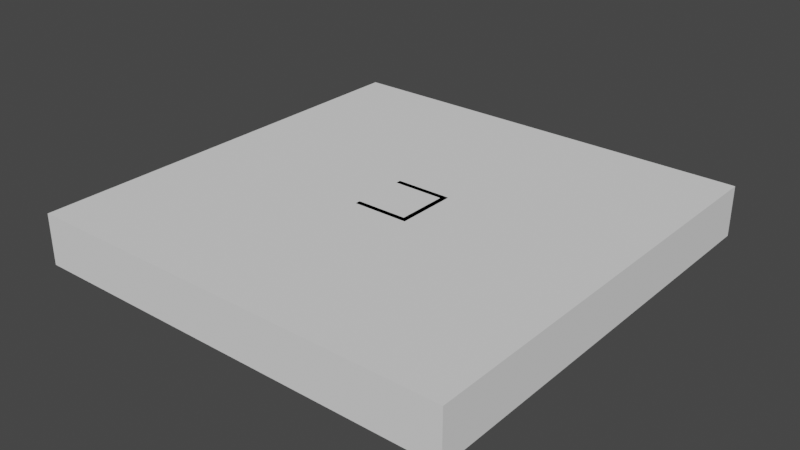 # Source: room9.blend  (saved by Blender 3.6.13; exported with 4.5.12 LTS)
import bpy
from mathutils import Matrix  # noqa: F401  (used for matrix-valued properties, if any)

bpy.ops.wm.read_factory_settings(use_empty=True)
scene = bpy.context.scene
scene.name = 'Scene'

# ---- collections
col_collection = bpy.data.collections.new('Collection'); scene.collection.children.link(col_collection)

# ---- world
world_world = bpy.data.worlds.new('World'); scene.world = world_world
world_world.use_nodes = True; world_world.node_tree.nodes.clear()
_N = world_world.node_tree.nodes; _L = world_world.node_tree.links
n0 = _N.new('ShaderNodeOutputWorld'); n0.name = 'World Output'; n0.location = (300, 300)
n1 = _N.new('ShaderNodeBackground'); n1.name = 'Background'; n1.location = (10, 300)
n1.inputs[0].default_value = (0.05088, 0.05088, 0.05088, 1.0)
_L.new(n1.outputs[0], n0.inputs[0])
n0.is_active_output = True
world_world.color = (0.05088, 0.05088, 0.05088)
world_world.use_sun_shadow = False
world_world.sun_shadow_jitter_overblur = 0.0

# ---- meshes
me_room = bpy.data.meshes.new('Room')
me_room.from_pydata([(0.0, 0.0, 3.0), (0.0, 0.0, 0.0), (25.0, 0.0, 3.0), (25.0, 0.0, 0.0), (25.0, 25.0, 3.0), (25.0, 25.0, 0.0), (0.0, 25.0, 3.0), (0.0, 25.0, 0.0)], [], [(0, 2, 3, 1), (2, 4, 5, 3), (4, 6, 7, 5), (0, 1, 7, 6)])
_uv = me_room.uv_layers.new(name='UVMap')
_uv.uv.foreach_set('vector', [0.0001163, 0.9425, 0.0001163, 0.7069, 0.02839, 0.7069, 0.02839, 0.9425, 0.0001163, 0.7069, 0.0001163, 0.4713, 0.02839, 0.4713, 0.02839, 0.7069, 0.0001163, 0.4713, 0.0001163, 0.2357, 0.02839, 0.2357, 0.02839, 0.4713, 0.0001164, 0.0001162, 0.02839, 0.0001162, 0.02839, 0.2357, 0.0001163, 0.2357])
me_room.update()
me_room_001 = bpy.data.meshes.new('Room.001')
me_room_001.from_pydata([(0.0, 0.0, 3.0), (0.0, 0.0, 0.0), (3.0, 0.0, 3.0), (3.0, 0.0, 0.0), (3.0, 3.0, 3.0), (3.0, 3.0, 0.0), (0.0, 3.0, 3.0), (0.0, 3.0, 0.0)], [], [(0, 2, 3, 1), (2, 4, 5, 3), (4, 6, 7, 5)])
_uv = me_room_001.uv_layers.new(name='UVMap')
_uv.uv.foreach_set('vector', [5.773e-05, 0.9999, 5.772e-05, 0.6666, 0.3334, 0.6666, 0.3334, 0.9999, 5.772e-05, 0.6666, 5.771e-05, 0.3334, 0.3334, 0.3334, 0.3334, 0.6666, 5.771e-05, 0.3334, 5.769e-05, 5.774e-05, 0.3334, 5.773e-05, 0.3334, 0.3334])
me_room_001.update()
me_lamp_base_001 = bpy.data.meshes.new('Lamp_base.001')
me_lamp_base_001.from_pydata([(0.146, 0.0, 0.001), (0.1349, 0.05587, 0.001), (0.1032, 0.1032, 0.001), (0.05587, 0.1349, 0.001), (8.94e-18, 0.146, 0.001), (-0.05587, 0.1349, 0.001), (-0.1032, 0.1032, 0.001), (-0.1349, 0.05587, 0.001), (-0.146, 1.788e-17, 0.001), (-0.1349, -0.05587, 0.001), (-0.1032, -0.1032, 0.001), (-0.05587, -0.1349, 0.001), (-2.682e-17, -0.146, 0.001), (0.05587, -0.1349, 0.001), (0.1032, -0.1032, 0.001), (0.1349, -0.05587, 0.001), (0.146, 0.0, 0.0), (0.1349, 0.05587, 0.0), (0.1032, 0.1032, 0.0), (0.05587, 0.1349, 0.0), (8.94e-18, 0.146, 0.0), (-0.05587, 0.1349, 0.0), (-0.1032, 0.1032, 0.0), (-0.1349, 0.05587, 0.0), (-0.146, 1.788e-17, 0.0), (-0.1349, -0.05587, 0.0), (-0.1032, -0.1032, 0.0), (-0.05587, -0.1349, 0.0), (-2.682e-17, -0.146, 0.0), (0.05587, -0.1349, 0.0), (0.1032, -0.1032, 0.0), (0.1349, -0.05587, 0.0), (0.152, 0.0, 0.1), (0.1404, 0.05817, 0.1), (0.1075, 0.1075, 0.1), (0.05817, 0.1404, 0.1), (9.307e-18, 0.152, 0.1), (-0.05817, 0.1404, 0.1), (-0.1075, 0.1075, 0.1), (-0.1404, 0.05817, 0.1), (-0.152, 1.861e-17, 0.1), (-0.1404, -0.05817, 0.1), (-0.1075, -0.1075, 0.1), (-0.05817, -0.1404, 0.1), (-2.792e-17, -0.152, 0.1), (0.05817, -0.1404, 0.1), (0.1075, -0.1075, 0.1), (0.1404, -0.05817, 0.1), (0.252, 0.0, 0.2), (0.2328, 0.09644, 0.2), (0.1782, 0.1782, 0.2), (0.09644, 0.2328, 0.2), (1.543e-17, 0.252, 0.2), (-0.09644, 0.2328, 0.2), (-0.1782, 0.1782, 0.2), (-0.2328, 0.09644, 0.2), (-0.252, 3.086e-17, 0.2), (-0.2328, -0.09644, 0.2), (-0.1782, -0.1782, 0.2), (-0.09644, -0.2328, 0.2), (-4.629e-17, -0.252, 0.2), (0.09644, -0.2328, 0.2), (0.1782, -0.1782, 0.2), (0.2328, -0.09644, 0.2), (0.18, 0.0, 0.3), (0.1663, 0.06888, 0.3), (0.1273, 0.1273, 0.3), (0.06888, 0.1663, 0.3), (1.102e-17, 0.18, 0.3), (-0.06888, 0.1663, 0.3), (-0.1273, 0.1273, 0.3), (-0.1663, 0.06888, 0.3), (-0.18, 2.204e-17, 0.3), (-0.1663, -0.06888, 0.3), (-0.1273, -0.1273, 0.3), (-0.06888, -0.1663, 0.3), (-3.307e-17, -0.18, 0.3), (0.06888, -0.1663, 0.3), (0.1273, -0.1273, 0.3), (0.1663, -0.06888, 0.3), (0.164, 0.0, 0.4), (0.1515, 0.06276, 0.4), (0.116, 0.116, 0.4), (0.06276, 0.1515, 0.4), (1.004e-17, 0.164, 0.4), (-0.06276, 0.1515, 0.4), (-0.116, 0.116, 0.4), (-0.1515, 0.06276, 0.4), (-0.164, 2.008e-17, 0.4), (-0.1515, -0.06276, 0.4), (-0.116, -0.116, 0.4), (-0.06276, -0.1515, 0.4), (-3.013e-17, -0.164, 0.4), (0.06276, -0.1515, 0.4), (0.116, -0.116, 0.4), (0.1515, -0.06276, 0.4), (0.12, 0.0, 0.501), (0.1109, 0.04592, 0.501), (0.08485, 0.08485, 0.501), (0.04592, 0.1109, 0.501), (7.348e-18, 0.12, 0.501), (-0.04592, 0.1109, 0.501), (-0.08485, 0.08485, 0.501), (-0.1109, 0.04592, 0.501), (-0.12, 1.47e-17, 0.501), (-0.1109, -0.04592, 0.501), (-0.08485, -0.08485, 0.501), (-0.04592, -0.1109, 0.501), (-2.204e-17, -0.12, 0.501), (0.04592, -0.1109, 0.501), (0.08485, -0.08485, 0.501), (0.1109, -0.04592, 0.501), (0.12, 0.0, 0.5), (0.1109, 0.04592, 0.5), (0.08485, 0.08485, 0.5), (0.04592, 0.1109, 0.5), (7.348e-18, 0.12, 0.5), (-0.04592, 0.1109, 0.5), (-0.08485, 0.08485, 0.5), (-0.1109, 0.04592, 0.5), (-0.12, 1.47e-17, 0.5), (-0.1109, -0.04592, 0.5), (-0.08485, -0.08485, 0.5), (-0.04592, -0.1109, 0.5), (-2.204e-17, -0.12, 0.5), (0.04592, -0.1109, 0.5), (0.08485, -0.08485, 0.5), (0.1109, -0.04592, 0.5)], [], [(0, 1, 17, 16), (1, 2, 18, 17), (2, 3, 19, 18), (3, 4, 20, 19), (4, 5, 21, 20), (5, 6, 22, 21), (6, 7, 23, 22), (7, 8, 24, 23), (8, 9, 25, 24), (9, 10, 26, 25), (10, 11, 27, 26), (11, 12, 28, 27), (12, 13, 29, 28), (13, 14, 30, 29), (14, 15, 31, 30), (15, 0, 16, 31), (16, 17, 33, 32), (17, 18, 34, 33), (18, 19, 35, 34), (19, 20, 36, 35), (20, 21, 37, 36), (21, 22, 38, 37), (22, 23, 39, 38), (23, 24, 40, 39), (24, 25, 41, 40), (25, 26, 42, 41), (26, 27, 43, 42), (27, 28, 44, 43), (28, 29, 45, 44), (29, 30, 46, 45), (30, 31, 47, 46), (31, 16, 32, 47), (32, 33, 49, 48), (33, 34, 50, 49), (34, 35, 51, 50), (35, 36, 52, 51), (36, 37, 53, 52), (37, 38, 54, 53), (38, 39, 55, 54), (39, 40, 56, 55), (40, 41, 57, 56), (41, 42, 58, 57), (42, 43, 59, 58), (43, 44, 60, 59), (44, 45, 61, 60), (45, 46, 62, 61), (46, 47, 63, 62), (47, 32, 48, 63), (48, 49, 65, 64), (49, 50, 66, 65), (50, 51, 67, 66), (51, 52, 68, 67), (52, 53, 69, 68), (53, 54, 70, 69), (54, 55, 71, 70), (55, 56, 72, 71), (56, 57, 73, 72), (57, 58, 74, 73), (58, 59, 75, 74), (59, 60, 76, 75), (60, 61, 77, 76), (61, 62, 78, 77), (62, 63, 79, 78), (63, 48, 64, 79), (64, 65, 81, 80), (65, 66, 82, 81), (66, 67, 83, 82), (67, 68, 84, 83), (68, 69, 85, 84), (69, 70, 86, 85), (70, 71, 87, 86), (71, 72, 88, 87), (72, 73, 89, 88), (73, 74, 90, 89), (74, 75, 91, 90), (75, 76, 92, 91), (76, 77, 93, 92), (77, 78, 94, 93), (78, 79, 95, 94), (79, 64, 80, 95), (80, 81, 97, 96), (81, 82, 98, 97), (82, 83, 99, 98), (83, 84, 100, 99), (84, 85, 101, 100), (85, 86, 102, 101), (86, 87, 103, 102), (87, 88, 104, 103), (88, 89, 105, 104), (89, 90, 106, 105), (90, 91, 107, 106), (91, 92, 108, 107), (92, 93, 109, 108), (93, 94, 110, 109), (94, 95, 111, 110), (95, 80, 96, 111), (96, 97, 113, 112), (97, 98, 114, 113), (98, 99, 115, 114), (99, 100, 116, 115), (100, 101, 117, 116), (101, 102, 118, 117), (102, 103, 119, 118), (103, 104, 120, 119), (104, 105, 121, 120), (105, 106, 122, 121), (106, 107, 123, 122), (107, 108, 124, 123), (108, 109, 125, 124), (109, 110, 126, 125), (110, 111, 127, 126), (111, 96, 112, 127), (0, 15, 14, 13, 12, 11, 10, 9, 8, 7, 6, 5, 4, 3, 2, 1), (112, 113, 114, 115, 116, 117, 118, 119, 120, 121, 122, 123, 124, 125, 126, 127)])
me_lamp_base_001.polygons.foreach_set('use_smooth', [True] * 114)
me_lamp_base_001.update()
me_lampholder_001 = bpy.data.meshes.new('Lampholder.001')
me_lampholder_001.from_pydata([(0.005, 0.0, 0.0), (0.004619, 0.001913, 0.0), (0.003536, 0.003536, 0.0), (0.001913, 0.004619, 0.0), (3.062e-19, 0.005, 0.0), (-0.001913, 0.004619, 0.0), (-0.003536, 0.003536, 0.0), (-0.004619, 0.001913, 0.0), (-0.005, 6.123e-19, 0.0), (-0.004619, -0.001913, 0.0), (-0.003536, -0.003536, 0.0), (-0.001913, -0.004619, 0.0), (-9.185e-19, -0.005, 0.0), (0.001913, -0.004619, 0.0), (0.003536, -0.003536, 0.0), (0.004619, -0.001913, 0.0), (0.005, 0.0, 0.02), (0.004619, 0.001913, 0.02), (0.003536, 0.003536, 0.02), (0.001913, 0.004619, 0.02), (3.062e-19, 0.005, 0.02), (-0.001913, 0.004619, 0.02), (-0.003536, 0.003536, 0.02), (-0.004619, 0.001913, 0.02), (-0.005, 6.123e-19, 0.02), (-0.004619, -0.001913, 0.02), (-0.003536, -0.003536, 0.02), (-0.001913, -0.004619, 0.02), (-9.185e-19, -0.005, 0.02), (0.001913, -0.004619, 0.02), (0.003536, -0.003536, 0.02), (0.004619, -0.001913, 0.02), (0.01, 0.0, 0.025), (0.009239, 0.003827, 0.025), (0.007071, 0.007071, 0.025), (0.003827, 0.009239, 0.025), (6.123e-19, 0.01, 0.025), (-0.003827, 0.009239, 0.025), (-0.007071, 0.007071, 0.025), (-0.009239, 0.003827, 0.025), (-0.01, 1.225e-18, 0.025), (-0.009239, -0.003827, 0.025), (-0.007071, -0.007071, 0.025), (-0.003827, -0.009239, 0.025), (-1.837e-18, -0.01, 0.025), (0.003827, -0.009239, 0.025), (0.007071, -0.007071, 0.025), (0.009239, -0.003827, 0.025), (0.018, 0.0, 0.028), (0.01663, 0.006888, 0.028), (0.01273, 0.01273, 0.028), (0.006888, 0.01663, 0.028), (1.102e-18, 0.018, 0.028), (-0.006888, 0.01663, 0.028), (-0.01273, 0.01273, 0.028), (-0.01663, 0.006888, 0.028), (-0.018, 2.204e-18, 0.028), (-0.01663, -0.006888, 0.028), (-0.01273, -0.01273, 0.028), (-0.006888, -0.01663, 0.028), (-3.307e-18, -0.018, 0.028), (0.006888, -0.01663, 0.028), (0.01273, -0.01273, 0.028), (0.01663, -0.006888, 0.028), (0.018, 0.0, 0.07), (0.01663, 0.006888, 0.07), (0.01273, 0.01273, 0.07), (0.006888, 0.01663, 0.07), (1.102e-18, 0.018, 0.07), (-0.006888, 0.01663, 0.07), (-0.01273, 0.01273, 0.07), (-0.01663, 0.006888, 0.07), (-0.018, 2.204e-18, 0.07), (-0.01663, -0.006888, 0.07), (-0.01273, -0.01273, 0.07), (-0.006888, -0.01663, 0.07), (-3.307e-18, -0.018, 0.07), (0.006888, -0.01663, 0.07), (0.01273, -0.01273, 0.07), (0.01663, -0.006888, 0.07)], [], [(0, 1, 17, 16), (1, 2, 18, 17), (2, 3, 19, 18), (3, 4, 20, 19), (4, 5, 21, 20), (5, 6, 22, 21), (6, 7, 23, 22), (7, 8, 24, 23), (8, 9, 25, 24), (9, 10, 26, 25), (10, 11, 27, 26), (11, 12, 28, 27), (12, 13, 29, 28), (13, 14, 30, 29), (14, 15, 31, 30), (15, 0, 16, 31), (16, 17, 33, 32), (17, 18, 34, 33), (18, 19, 35, 34), (19, 20, 36, 35), (20, 21, 37, 36), (21, 22, 38, 37), (22, 23, 39, 38), (23, 24, 40, 39), (24, 25, 41, 40), (25, 26, 42, 41), (26, 27, 43, 42), (27, 28, 44, 43), (28, 29, 45, 44), (29, 30, 46, 45), (30, 31, 47, 46), (31, 16, 32, 47), (32, 33, 49, 48), (33, 34, 50, 49), (34, 35, 51, 50), (35, 36, 52, 51), (36, 37, 53, 52), (37, 38, 54, 53), (38, 39, 55, 54), (39, 40, 56, 55), (40, 41, 57, 56), (41, 42, 58, 57), (42, 43, 59, 58), (43, 44, 60, 59), (44, 45, 61, 60), (45, 46, 62, 61), (46, 47, 63, 62), (47, 32, 48, 63), (48, 49, 65, 64), (49, 50, 66, 65), (50, 51, 67, 66), (51, 52, 68, 67), (52, 53, 69, 68), (53, 54, 70, 69), (54, 55, 71, 70), (55, 56, 72, 71), (56, 57, 73, 72), (57, 58, 74, 73), (58, 59, 75, 74), (59, 60, 76, 75), (60, 61, 77, 76), (61, 62, 78, 77), (62, 63, 79, 78), (63, 48, 64, 79)])
me_lampholder_001.polygons.foreach_set('use_smooth', [True] * 64)
me_lampholder_001.update()
me_lampstrings_001 = bpy.data.meshes.new('Lampstrings.001')
me_lampstrings_001.from_pydata([(0.018, 0.0, 0.025), (0.01765, 0.003512, 0.025), (0.01663, 0.006888, 0.025), (0.01497, 0.01, 0.025), (0.01273, 0.01273, 0.025), (0.01, 0.01497, 0.025), (0.006888, 0.01663, 0.025), (0.003512, 0.01765, 0.025), (1.102e-18, 0.018, 0.025), (-0.003512, 0.01765, 0.025), (-0.006888, 0.01663, 0.025), (-0.01, 0.01497, 0.025), (-0.01273, 0.01273, 0.025), (-0.01497, 0.01, 0.025), (-0.01663, 0.006888, 0.025), (-0.01765, 0.003512, 0.025), (-0.018, 2.204e-18, 0.025), (-0.01765, -0.003512, 0.025), (-0.01663, -0.006888, 0.025), (-0.01497, -0.01, 0.025), (-0.01273, -0.01273, 0.025), (-0.01, -0.01497, 0.025), (-0.006888, -0.01663, 0.025), (-0.003512, -0.01765, 0.025), (-3.307e-18, -0.018, 0.025), (0.003512, -0.01765, 0.025), (0.006888, -0.01663, 0.025), (0.01, -0.01497, 0.025), (0.01273, -0.01273, 0.025), (0.01497, -0.01, 0.025), (0.01663, -0.006888, 0.025), (0.01765, -0.003512, 0.025), (0.025, 0.0, 0.025), (0.02452, 0.004877, 0.025), (0.0231, 0.009567, 0.025), (0.02079, 0.01389, 0.025), (0.01768, 0.01768, 0.025), (0.01389, 0.02079, 0.025), (0.009567, 0.0231, 0.025), (0.004877, 0.02452, 0.025), (1.531e-18, 0.025, 0.025), (-0.004877, 0.02452, 0.025), (-0.009567, 0.0231, 0.025), (-0.01389, 0.02079, 0.025), (-0.01768, 0.01768, 0.025), (-0.02079, 0.01389, 0.025), (-0.0231, 0.009567, 0.025), (-0.02452, 0.004877, 0.025), (-0.025, 3.062e-18, 0.025), (-0.02452, -0.004877, 0.025), (-0.0231, -0.009567, 0.025), (-0.02079, -0.01389, 0.025), (-0.01768, -0.01768, 0.025), (-0.01389, -0.02079, 0.025), (-0.009567, -0.0231, 0.025), (-0.004877, -0.02452, 0.025), (-4.592e-18, -0.025, 0.025), (0.004877, -0.02452, 0.025), (0.009567, -0.0231, 0.025), (0.01389, -0.02079, 0.025), (0.01768, -0.01768, 0.025), (0.02079, -0.01389, 0.025), (0.0231, -0.009567, 0.025), (0.02452, -0.004877, 0.025), (0.025, 0.0, 0.026), (0.02452, 0.004877, 0.026), (0.0231, 0.009567, 0.026), (0.02079, 0.01389, 0.026), (0.01768, 0.01768, 0.026), (0.01389, 0.02079, 0.026), (0.009567, 0.0231, 0.026), (0.004877, 0.02452, 0.026), (1.531e-18, 0.025, 0.026), (-0.004877, 0.02452, 0.026), (-0.009567, 0.0231, 0.026), (-0.01389, 0.02079, 0.026), (-0.01768, 0.01768, 0.026), (-0.02079, 0.01389, 0.026), (-0.0231, 0.009567, 0.026), (-0.02452, 0.004877, 0.026), (-0.025, 3.062e-18, 0.026), (-0.02452, -0.004877, 0.026), (-0.0231, -0.009567, 0.026), (-0.02079, -0.01389, 0.026), (-0.01768, -0.01768, 0.026), (-0.01389, -0.02079, 0.026), (-0.009567, -0.0231, 0.026), (-0.004877, -0.02452, 0.026), (-4.592e-18, -0.025, 0.026), (0.004877, -0.02452, 0.026), (0.009567, -0.0231, 0.026), (0.01389, -0.02079, 0.026), (0.01768, -0.01768, 0.026), (0.02079, -0.01389, 0.026), (0.0231, -0.009567, 0.026), (0.02452, -0.004877, 0.026), (0.018, 0.0, 0.026), (0.01765, 0.003512, 0.026), (0.01663, 0.006888, 0.026), (0.01497, 0.01, 0.026), (0.01273, 0.01273, 0.026), (0.01, 0.01497, 0.026), (0.006888, 0.01663, 0.026), (0.003512, 0.01765, 0.026), (1.102e-18, 0.018, 0.026), (-0.003512, 0.01765, 0.026), (-0.006888, 0.01663, 0.026), (-0.01, 0.01497, 0.026), (-0.01273, 0.01273, 0.026), (-0.01497, 0.01, 0.026), (-0.01663, 0.006888, 0.026), (-0.01765, 0.003512, 0.026), (-0.018, 2.204e-18, 0.026), (-0.01765, -0.003512, 0.026), (-0.01663, -0.006888, 0.026), (-0.01497, -0.01, 0.026), (-0.01273, -0.01273, 0.026), (-0.01, -0.01497, 0.026), (-0.006888, -0.01663, 0.026), (-0.003512, -0.01765, 0.026), (-3.307e-18, -0.018, 0.026), (0.003512, -0.01765, 0.026), (0.006888, -0.01663, 0.026), (0.01, -0.01497, 0.026), (0.01273, -0.01273, 0.026), (0.01497, -0.01, 0.026), (0.01663, -0.006888, 0.026), (0.01765, -0.003512, 0.026)], [], [(0, 1, 33, 32), (1, 2, 34, 33), (2, 3, 35, 34), (3, 4, 36, 35), (4, 5, 37, 36), (5, 6, 38, 37), (6, 7, 39, 38), (7, 8, 40, 39), (8, 9, 41, 40), (9, 10, 42, 41), (10, 11, 43, 42), (11, 12, 44, 43), (12, 13, 45, 44), (13, 14, 46, 45), (14, 15, 47, 46), (15, 16, 48, 47), (16, 17, 49, 48), (17, 18, 50, 49), (18, 19, 51, 50), (19, 20, 52, 51), (20, 21, 53, 52), (21, 22, 54, 53), (22, 23, 55, 54), (23, 24, 56, 55), (24, 25, 57, 56), (25, 26, 58, 57), (26, 27, 59, 58), (27, 28, 60, 59), (28, 29, 61, 60), (29, 30, 62, 61), (30, 31, 63, 62), (31, 0, 32, 63), (32, 33, 65, 64), (33, 34, 66, 65), (34, 35, 67, 66), (35, 36, 68, 67), (36, 37, 69, 68), (37, 38, 70, 69), (38, 39, 71, 70), (39, 40, 72, 71), (40, 41, 73, 72), (41, 42, 74, 73), (42, 43, 75, 74), (43, 44, 76, 75), (44, 45, 77, 76), (45, 46, 78, 77), (46, 47, 79, 78), (47, 48, 80, 79), (48, 49, 81, 80), (49, 50, 82, 81), (50, 51, 83, 82), (51, 52, 84, 83), (52, 53, 85, 84), (53, 54, 86, 85), (54, 55, 87, 86), (55, 56, 88, 87), (56, 57, 89, 88), (57, 58, 90, 89), (58, 59, 91, 90), (59, 60, 92, 91), (60, 61, 93, 92), (61, 62, 94, 93), (62, 63, 95, 94), (63, 32, 64, 95), (64, 65, 97, 96), (65, 66, 98, 97), (66, 67, 99, 98), (67, 68, 100, 99), (68, 69, 101, 100), (69, 70, 102, 101), (70, 71, 103, 102), (71, 72, 104, 103), (72, 73, 105, 104), (73, 74, 106, 105), (74, 75, 107, 106), (75, 76, 108, 107), (76, 77, 109, 108), (77, 78, 110, 109), (78, 79, 111, 110), (79, 80, 112, 111), (80, 81, 113, 112), (81, 82, 114, 113), (82, 83, 115, 114), (83, 84, 116, 115), (84, 85, 117, 116), (85, 86, 118, 117), (86, 87, 119, 118), (87, 88, 120, 119), (88, 89, 121, 120), (89, 90, 122, 121), (90, 91, 123, 122), (91, 92, 124, 123), (92, 93, 125, 124), (93, 94, 126, 125), (94, 95, 127, 126), (95, 64, 96, 127)])
me_lampstrings_001.update()
me_lamp_b1_001 = bpy.data.meshes.new('Lamp_B1.001')
me_lamp_b1_001.from_pydata([(0.0, 0.0, 0.0), (0.0, 0.001, 0.0), (0.001, 0.001, 0.0), (0.001, 0.0, 0.0), (0.057, 0.0, 0.364), (0.057, 0.001, 0.364), (0.058, 0.001, 0.364), (0.058, 0.0, 0.364)], [], [(6, 5, 1, 2), (7, 6, 2, 3), (4, 7, 3, 0), (1, 5, 4, 0)])
me_lamp_b1_001.update()
me_lamp_b2_001 = bpy.data.meshes.new('Lamp_B2.001')
me_lamp_b2_001.from_pydata([(0.0, 0.0, 0.0), (0.0, 0.001, 0.0), (0.001, 0.001, 0.0), (0.001, 0.0, 0.0), (-0.057, 0.0, 0.364), (-0.057, 0.001, 0.364), (-0.056, 0.001, 0.364), (-0.056, 0.0, 0.364)], [], [(6, 5, 1, 2), (7, 6, 2, 3), (4, 7, 3, 0), (1, 5, 4, 0)])
me_lamp_b2_001.update()
me_lampshade_001 = bpy.data.meshes.new('Lampshade.001')
me_lampshade_001.from_pydata([(0.298, 0.0, 0.004), (0.2923, 0.05814, 0.004), (0.2753, 0.114, 0.004), (0.2478, 0.1656, 0.004), (0.2107, 0.2107, 0.004), (0.1656, 0.2478, 0.004), (0.114, 0.2753, 0.004), (0.05814, 0.2923, 0.004), (1.825e-17, 0.298, 0.004), (-0.05814, 0.2923, 0.004), (-0.114, 0.2753, 0.004), (-0.1656, 0.2478, 0.004), (-0.2107, 0.2107, 0.004), (-0.2478, 0.1656, 0.004), (-0.2753, 0.114, 0.004), (-0.2923, 0.05814, 0.004), (-0.298, 3.649e-17, 0.004), (-0.2923, -0.05814, 0.004), (-0.2753, -0.114, 0.004), (-0.2478, -0.1656, 0.004), (-0.2107, -0.2107, 0.004), (-0.1656, -0.2478, 0.004), (-0.114, -0.2753, 0.004), (-0.05814, -0.2923, 0.004), (-5.474e-17, -0.298, 0.004), (0.05814, -0.2923, 0.004), (0.114, -0.2753, 0.004), (0.1656, -0.2478, 0.004), (0.2107, -0.2107, 0.004), (0.2478, -0.1656, 0.004), (0.2753, -0.114, 0.004), (0.2923, -0.05814, 0.004), (0.298, 0.0, 0.0), (0.2923, 0.05814, 0.0), (0.2753, 0.114, 0.0), (0.2478, 0.1656, 0.0), (0.2107, 0.2107, 0.0), (0.1656, 0.2478, 0.0), (0.114, 0.2753, 0.0), (0.05814, 0.2923, 0.0), (1.825e-17, 0.298, 0.0), (-0.05814, 0.2923, 0.0), (-0.114, 0.2753, 0.0), (-0.1656, 0.2478, 0.0), (-0.2107, 0.2107, 0.0), (-0.2478, 0.1656, 0.0), (-0.2753, 0.114, 0.0), (-0.2923, 0.05814, 0.0), (-0.298, 3.649e-17, 0.0), (-0.2923, -0.05814, 0.0), (-0.2753, -0.114, 0.0), (-0.2478, -0.1656, 0.0), (-0.2107, -0.2107, 0.0), (-0.1656, -0.2478, 0.0), (-0.114, -0.2753, 0.0), (-0.05814, -0.2923, 0.0), (-5.474e-17, -0.298, 0.0), (0.05814, -0.2923, 0.0), (0.114, -0.2753, 0.0), (0.1656, -0.2478, 0.0), (0.2107, -0.2107, 0.0), (0.2478, -0.1656, 0.0), (0.2753, -0.114, 0.0), (0.2923, -0.05814, 0.0), (0.3, 0.0, 0.0), (0.2942, 0.05853, 0.0), (0.2772, 0.1148, 0.0), (0.2494, 0.1667, 0.0), (0.2121, 0.2121, 0.0), (0.1667, 0.2494, 0.0), (0.1148, 0.2772, 0.0), (0.05853, 0.2942, 0.0), (1.837e-17, 0.3, 0.0), (-0.05853, 0.2942, 0.0), (-0.1148, 0.2772, 0.0), (-0.1667, 0.2494, 0.0), (-0.2121, 0.2121, 0.0), (-0.2494, 0.1667, 0.0), (-0.2772, 0.1148, 0.0), (-0.2942, 0.05853, 0.0), (-0.3, 3.674e-17, 0.0), (-0.2942, -0.05853, 0.0), (-0.2772, -0.1148, 0.0), (-0.2494, -0.1667, 0.0), (-0.2121, -0.2121, 0.0), (-0.1667, -0.2494, 0.0), (-0.1148, -0.2772, 0.0), (-0.05853, -0.2942, 0.0), (-5.511e-17, -0.3, 0.0), (0.05853, -0.2942, 0.0), (0.1148, -0.2772, 0.0), (0.1667, -0.2494, 0.0), (0.2121, -0.2121, 0.0), (0.2494, -0.1667, 0.0), (0.2772, -0.1148, 0.0), (0.2942, -0.05853, 0.0), (0.08, 0.0, 0.4), (0.07846, 0.01561, 0.4), (0.07391, 0.03061, 0.4), (0.06652, 0.04445, 0.4), (0.05657, 0.05657, 0.4), (0.04445, 0.06652, 0.4), (0.03061, 0.07391, 0.4), (0.01561, 0.07846, 0.4), (4.899e-18, 0.08, 0.4), (-0.01561, 0.07846, 0.4), (-0.03061, 0.07391, 0.4), (-0.04445, 0.06652, 0.4), (-0.05657, 0.05657, 0.4), (-0.06652, 0.04445, 0.4), (-0.07391, 0.03061, 0.4), (-0.07846, 0.01561, 0.4), (-0.08, 9.797e-18, 0.4), (-0.07846, -0.01561, 0.4), (-0.07391, -0.03061, 0.4), (-0.06652, -0.04445, 0.4), (-0.05657, -0.05657, 0.4), (-0.04445, -0.06652, 0.4), (-0.03061, -0.07391, 0.4), (-0.01561, -0.07846, 0.4), (-1.47e-17, -0.08, 0.4), (0.01561, -0.07846, 0.4), (0.03061, -0.07391, 0.4), (0.04445, -0.06652, 0.4), (0.05657, -0.05657, 0.4), (0.06652, -0.04445, 0.4), (0.07391, -0.03061, 0.4), (0.07846, -0.01561, 0.4), (0.078, 0.0, 0.4), (0.0765, 0.01522, 0.4), (0.07206, 0.02985, 0.4), (0.06485, 0.04333, 0.4), (0.05515, 0.05515, 0.4), (0.04333, 0.06485, 0.4), (0.02985, 0.07206, 0.4), (0.01522, 0.0765, 0.4), (4.776e-18, 0.078, 0.4), (-0.01522, 0.0765, 0.4), (-0.02985, 0.07206, 0.4), (-0.04333, 0.06485, 0.4), (-0.05515, 0.05515, 0.4), (-0.06485, 0.04333, 0.4), (-0.07206, 0.02985, 0.4), (-0.0765, 0.01522, 0.4), (-0.078, 9.552e-18, 0.4), (-0.0765, -0.01522, 0.4), (-0.07206, -0.02985, 0.4), (-0.06485, -0.04333, 0.4), (-0.05515, -0.05515, 0.4), (-0.04333, -0.06485, 0.4), (-0.02985, -0.07206, 0.4), (-0.01522, -0.0765, 0.4), (-1.433e-17, -0.078, 0.4), (0.01522, -0.0765, 0.4), (0.02985, -0.07206, 0.4), (0.04333, -0.06485, 0.4), (0.05515, -0.05515, 0.4), (0.06485, -0.04333, 0.4), (0.07206, -0.02985, 0.4), (0.0765, -0.01522, 0.4), (0.078, 0.0, 0.396), (0.0765, 0.01522, 0.396), (0.07206, 0.02985, 0.396), (0.06485, 0.04333, 0.396), (0.05515, 0.05515, 0.396), (0.04333, 0.06485, 0.396), (0.02985, 0.07206, 0.396), (0.01522, 0.0765, 0.396), (4.776e-18, 0.078, 0.396), (-0.01522, 0.0765, 0.396), (-0.02985, 0.07206, 0.396), (-0.04333, 0.06485, 0.396), (-0.05515, 0.05515, 0.396), (-0.06485, 0.04333, 0.396), (-0.07206, 0.02985, 0.396), (-0.0765, 0.01522, 0.396), (-0.078, 9.552e-18, 0.396), (-0.0765, -0.01522, 0.396), (-0.07206, -0.02985, 0.396), (-0.06485, -0.04333, 0.396), (-0.05515, -0.05515, 0.396), (-0.04333, -0.06485, 0.396), (-0.02985, -0.07206, 0.396), (-0.01522, -0.0765, 0.396), (-1.433e-17, -0.078, 0.396), (0.01522, -0.0765, 0.396), (0.02985, -0.07206, 0.396), (0.04333, -0.06485, 0.396), (0.05515, -0.05515, 0.396), (0.06485, -0.04333, 0.396), (0.07206, -0.02985, 0.396), (0.0765, -0.01522, 0.396)], [], [(0, 1, 33, 32), (1, 2, 34, 33), (2, 3, 35, 34), (3, 4, 36, 35), (4, 5, 37, 36), (5, 6, 38, 37), (6, 7, 39, 38), (7, 8, 40, 39), (8, 9, 41, 40), (9, 10, 42, 41), (10, 11, 43, 42), (11, 12, 44, 43), (12, 13, 45, 44), (13, 14, 46, 45), (14, 15, 47, 46), (15, 16, 48, 47), (16, 17, 49, 48), (17, 18, 50, 49), (18, 19, 51, 50), (19, 20, 52, 51), (20, 21, 53, 52), (21, 22, 54, 53), (22, 23, 55, 54), (23, 24, 56, 55), (24, 25, 57, 56), (25, 26, 58, 57), (26, 27, 59, 58), (27, 28, 60, 59), (28, 29, 61, 60), (29, 30, 62, 61), (30, 31, 63, 62), (31, 0, 32, 63), (32, 33, 65, 64), (33, 34, 66, 65), (34, 35, 67, 66), (35, 36, 68, 67), (36, 37, 69, 68), (37, 38, 70, 69), (38, 39, 71, 70), (39, 40, 72, 71), (40, 41, 73, 72), (41, 42, 74, 73), (42, 43, 75, 74), (43, 44, 76, 75), (44, 45, 77, 76), (45, 46, 78, 77), (46, 47, 79, 78), (47, 48, 80, 79), (48, 49, 81, 80), (49, 50, 82, 81), (50, 51, 83, 82), (51, 52, 84, 83), (52, 53, 85, 84), (53, 54, 86, 85), (54, 55, 87, 86), (55, 56, 88, 87), (56, 57, 89, 88), (57, 58, 90, 89), (58, 59, 91, 90), (59, 60, 92, 91), (60, 61, 93, 92), (61, 62, 94, 93), (62, 63, 95, 94), (63, 32, 64, 95), (64, 65, 97, 96), (65, 66, 98, 97), (66, 67, 99, 98), (67, 68, 100, 99), (68, 69, 101, 100), (69, 70, 102, 101), (70, 71, 103, 102), (71, 72, 104, 103), (72, 73, 105, 104), (73, 74, 106, 105), (74, 75, 107, 106), (75, 76, 108, 107), (76, 77, 109, 108), (77, 78, 110, 109), (78, 79, 111, 110), (79, 80, 112, 111), (80, 81, 113, 112), (81, 82, 114, 113), (82, 83, 115, 114), (83, 84, 116, 115), (84, 85, 117, 116), (85, 86, 118, 117), (86, 87, 119, 118), (87, 88, 120, 119), (88, 89, 121, 120), (89, 90, 122, 121), (90, 91, 123, 122), (91, 92, 124, 123), (92, 93, 125, 124), (93, 94, 126, 125), (94, 95, 127, 126), (95, 64, 96, 127), (96, 97, 129, 128), (97, 98, 130, 129), (98, 99, 131, 130), (99, 100, 132, 131), (100, 101, 133, 132), (101, 102, 134, 133), (102, 103, 135, 134), (103, 104, 136, 135), (104, 105, 137, 136), (105, 106, 138, 137), (106, 107, 139, 138), (107, 108, 140, 139), (108, 109, 141, 140), (109, 110, 142, 141), (110, 111, 143, 142), (111, 112, 144, 143), (112, 113, 145, 144), (113, 114, 146, 145), (114, 115, 147, 146), (115, 116, 148, 147), (116, 117, 149, 148), (117, 118, 150, 149), (118, 119, 151, 150), (119, 120, 152, 151), (120, 121, 153, 152), (121, 122, 154, 153), (122, 123, 155, 154), (123, 124, 156, 155), (124, 125, 157, 156), (125, 126, 158, 157), (126, 127, 159, 158), (127, 96, 128, 159), (128, 129, 161, 160), (129, 130, 162, 161), (130, 131, 163, 162), (131, 132, 164, 163), (132, 133, 165, 164), (133, 134, 166, 165), (134, 135, 167, 166), (135, 136, 168, 167), (136, 137, 169, 168), (137, 138, 170, 169), (138, 139, 171, 170), (139, 140, 172, 171), (140, 141, 173, 172), (141, 142, 174, 173), (142, 143, 175, 174), (143, 144, 176, 175), (144, 145, 177, 176), (145, 146, 178, 177), (146, 147, 179, 178), (147, 148, 180, 179), (148, 149, 181, 180), (149, 150, 182, 181), (150, 151, 183, 182), (151, 152, 184, 183), (152, 153, 185, 184), (153, 154, 186, 185), (154, 155, 187, 186), (155, 156, 188, 187), (156, 157, 189, 188), (157, 158, 190, 189), (158, 159, 191, 190), (159, 128, 160, 191)])
me_lampshade_001.polygons.foreach_set('use_smooth', [True] * 160)
me_lampshade_001.update()
me_sphere_001 = bpy.data.meshes.new('Sphere.001')
me_sphere_001.from_pydata([(0.0, 0.003902, 0.01962), (0.0, 0.01414, 0.01414), (0.0, 0.01663, 0.01111), (0.0, 0.01848, 0.007654), (0.0, 0.01962, 0.003902), (0.0, 0.01962, -0.003902), (0.0, 0.01663, -0.01111), (0.0, 0.01111, -0.01663), (0.0, 0.007654, -0.01848), (0.0, 0.003902, -0.01962), (0.001493, 0.003605, 0.01962), (0.002929, 0.007071, 0.01848), (0.004252, 0.01027, 0.01663), (0.005412, 0.01307, 0.01414), (0.006364, 0.01536, 0.01111), (0.007071, 0.01707, 0.007654), (0.007507, 0.01812, 0.003902), (0.007654, 0.01848, 0.0), (0.007507, 0.01812, -0.003902), (0.007071, 0.01707, -0.007654), (0.006364, 0.01536, -0.01111), (0.005412, 0.01307, -0.01414), (0.004252, 0.01027, -0.01663), (0.002929, 0.007071, -0.01848), (0.001493, 0.003605, -0.01962), (0.002759, 0.002759, 0.01962), (0.005412, 0.005412, 0.01848), (0.007857, 0.007857, 0.01663), (0.01, 0.01, 0.01414), (0.01176, 0.01176, 0.01111), (0.01307, 0.01307, 0.007654), (0.01387, 0.01387, 0.003902), (0.01414, 0.01414, 0.0), (0.01387, 0.01387, -0.003902), (0.01307, 0.01307, -0.007654), (0.01176, 0.01176, -0.01111), (0.01, 0.01, -0.01414), (0.007857, 0.007857, -0.01663), (0.005412, 0.005412, -0.01848), (0.002759, 0.002759, -0.01962), (0.003605, 0.001493, 0.01962), (0.007071, 0.002929, 0.01848), (0.01027, 0.004252, 0.01663), (0.01307, 0.005412, 0.01414), (0.01536, 0.006364, 0.01111), (0.01707, 0.007071, 0.007654), (0.01812, 0.007507, 0.003902), (0.01848, 0.007654, 0.0), (0.01812, 0.007507, -0.003902), (0.01707, 0.007071, -0.007654), (0.01536, 0.006364, -0.01111), (0.01307, 0.005412, -0.01414), (0.01027, 0.004252, -0.01663), (0.007071, 0.002929, -0.01848), (0.003605, 0.001493, -0.01962), (0.003902, -5.821e-10, 0.01962), (0.007654, -2.328e-10, 0.01848), (0.01111, -1.863e-09, 0.01663), (0.01414, -1.863e-09, 0.01414), (0.01663, -1.863e-09, 0.01111), (0.01848, -1.397e-09, 0.007654), (0.01962, -2.794e-09, 0.003902), (0.02, -1.863e-09, 0.0), (0.01962, -2.794e-09, -0.003902), (0.01848, -1.397e-09, -0.007654), (0.01663, -1.863e-09, -0.01111), (0.01414, -1.863e-09, -0.01414), (0.01111, -1.863e-09, -0.01663), (0.007654, -2.328e-10, -0.01848), (0.003902, -5.821e-10, -0.01962), (0.003605, -0.001493, 0.01962), (0.007071, -0.002929, 0.01848), (0.01027, -0.004252, 0.01663), (0.01307, -0.005412, 0.01414), (0.01536, -0.006364, 0.01111), (0.01707, -0.007071, 0.007654), (0.01812, -0.007507, 0.003902), (0.01848, -0.007654, 0.0), (0.01812, -0.007507, -0.003902), (0.01707, -0.007071, -0.007654), (0.01536, -0.006364, -0.01111), (0.01307, -0.005412, -0.01414), (0.01027, -0.004252, -0.01663), (0.007071, -0.002929, -0.01848), (0.003605, -0.001493, -0.01962), (0.002759, -0.002759, 0.01962), (0.005412, -0.005412, 0.01848), (0.007857, -0.007857, 0.01663), (0.01, -0.01, 0.01414), (0.01176, -0.01176, 0.01111), (0.01307, -0.01307, 0.007654), (0.01387, -0.01387, 0.003902), (0.01414, -0.01414, 0.0), (0.01387, -0.01387, -0.003902), (0.01307, -0.01307, -0.007654), (0.01176, -0.01176, -0.01111), (0.01, -0.01, -0.01414), (0.007857, -0.007857, -0.01663), (0.005412, -0.005412, -0.01848), (0.002759, -0.002759, -0.01962), (0.001493, -0.003605, 0.01962), (0.002929, -0.007071, 0.01848), (0.004252, -0.01027, 0.01663), (0.005412, -0.01307, 0.01414), (0.006364, -0.01536, 0.01111), (0.007071, -0.01707, 0.007654), (0.007507, -0.01812, 0.003902), (0.007654, -0.01848, 0.0), (0.007507, -0.01812, -0.003902), (0.007071, -0.01707, -0.007654), (0.006364, -0.01536, -0.01111), (0.005412, -0.01307, -0.01414), (0.004252, -0.01027, -0.01663), (0.002929, -0.007071, -0.01848), (0.001493, -0.003605, -0.01962), (-1.164e-09, -0.003902, 0.01962), (-1.164e-09, -0.007654, 0.01848), (-3.26e-09, -0.01111, 0.01663), (-3.725e-09, -0.01414, 0.01414), (-4.191e-09, -0.01663, 0.01111), (-3.26e-09, -0.01848, 0.007654), (-5.122e-09, -0.01962, 0.003902), (-4.191e-09, -0.02, 0.0), (-5.122e-09, -0.01962, -0.003902), (-3.26e-09, -0.01848, -0.007654), (-4.191e-09, -0.01663, -0.01111), (-3.725e-09, -0.01414, -0.01414), (-3.26e-09, -0.01111, -0.01663), (-1.164e-09, -0.007654, -0.01848), (-1.164e-09, -0.003902, -0.01962), (-0.001493, -0.003605, 0.01962), (-0.002929, -0.007071, 0.01848), (-0.004252, -0.01027, 0.01663), (-0.005412, -0.01307, 0.01414), (-0.006364, -0.01536, 0.01111), (-0.007071, -0.01707, 0.007654), (-0.007507, -0.01812, 0.003902), (-0.007654, -0.01848, 0.0), (-0.007507, -0.01812, -0.003902), (-0.007071, -0.01707, -0.007654), (-0.006364, -0.01536, -0.01111), (-0.005412, -0.01307, -0.01414), (-0.004252, -0.01027, -0.01663), (-0.002929, -0.007071, -0.01848), (-0.001493, -0.003605, -0.01962), (0.0, 0.0, -0.02), (-0.002759, -0.002759, 0.01962), (-0.005412, -0.005412, 0.01848), (-0.007857, -0.007857, 0.01663), (-0.01, -0.01, 0.01414), (-0.01176, -0.01176, 0.01111), (-0.01307, -0.01307, 0.007654), (-0.01387, -0.01387, 0.003902), (-0.01414, -0.01414, 0.0), (-0.01387, -0.01387, -0.003902), (-0.01307, -0.01307, -0.007654), (-0.01176, -0.01176, -0.01111), (-0.01, -0.01, -0.01414), (-0.007857, -0.007857, -0.01663), (-0.005412, -0.005412, -0.01848), (-0.002759, -0.002759, -0.01962), (-0.003605, -0.001493, 0.01962), (-0.007071, -0.002929, 0.01848), (-0.01027, -0.004252, 0.01663), (-0.01307, -0.005412, 0.01414), (-0.01536, -0.006364, 0.01111), (-0.01707, -0.007071, 0.007654), (-0.01812, -0.007507, 0.003902), (-0.01848, -0.007654, 0.0), (-0.01812, -0.007507, -0.003902), (-0.01707, -0.007071, -0.007654), (-0.01536, -0.006364, -0.01111), (-0.01307, -0.005412, -0.01414), (-0.01027, -0.004252, -0.01663), (-0.007071, -0.002929, -0.01848), (-0.003605, -0.001493, -0.01962), (0.0, 0.0, 0.02), (-0.003902, 1.513e-09, 0.01962), (-0.007654, 1.863e-09, 0.01848), (-0.01111, 4.191e-09, 0.01663), (-0.01414, 6.054e-09, 0.01414), (-0.01663, 6.519e-09, 0.01111), (-0.01848, 5.588e-09, 0.007654), (-0.01962, 7.916e-09, 0.003902), (-0.02, 6.054e-09, 0.0), (-0.01962, 7.916e-09, -0.003902), (-0.01848, 5.588e-09, -0.007654), (-0.01663, 6.519e-09, -0.01111), (-0.01414, 6.054e-09, -0.01414), (-0.01111, 4.191e-09, -0.01663), (-0.007654, 1.863e-09, -0.01848), (-0.003902, 1.513e-09, -0.01962), (-0.003605, 0.001493, 0.01962), (-0.007071, 0.002929, 0.01848), (-0.01027, 0.004252, 0.01663), (-0.01307, 0.005412, 0.01414), (-0.01536, 0.006364, 0.01111), (-0.01707, 0.007071, 0.007654), (-0.01812, 0.007507, 0.003902), (-0.01848, 0.007654, 0.0), (-0.01812, 0.007507, -0.003902), (-0.01707, 0.007071, -0.007654), (-0.01536, 0.006364, -0.01111), (-0.01307, 0.005412, -0.01414), (-0.01027, 0.004252, -0.01663), (-0.007071, 0.002929, -0.01848), (-0.003605, 0.001493, -0.01962), (-0.002759, 0.002759, 0.01962), (-0.005412, 0.005412, 0.01848), (-0.007857, 0.007857, 0.01663), (-0.01, 0.01, 0.01414), (-0.01176, 0.01176, 0.01111), (-0.01307, 0.01307, 0.007654), (-0.01387, 0.01387, 0.003902), (-0.01414, 0.01414, 0.0), (-0.01387, 0.01387, -0.003902), (-0.01307, 0.01307, -0.007654), (-0.01176, 0.01176, -0.01111), (-0.01, 0.01, -0.01414), (-0.007857, 0.007857, -0.01663), (-0.005412, 0.005412, -0.01848), (-0.002759, 0.002759, -0.01962), (-0.001493, 0.003605, 0.01962), (-0.002929, 0.007071, 0.01848), (-0.004252, 0.01027, 0.01663), (-0.005412, 0.01307, 0.01414), (-0.006364, 0.01536, 0.01111), (-0.007071, 0.01707, 0.007654), (-0.007507, 0.01812, 0.003902), (-0.007654, 0.01848, 0.0), (-0.007507, 0.01812, -0.003902), (-0.007071, 0.01707, -0.007654), (-0.006364, 0.01536, -0.01111), (-0.005412, 0.01307, -0.01414), (-0.004252, 0.01027, -0.01663), (-0.002929, 0.007071, -0.01848), (-0.001493, 0.003605, -0.01962), (2.328e-09, 0.007654, 0.01848), (6.054e-09, 0.01111, 0.01663), (7.916e-09, 0.02, 0.0), (7.916e-09, 0.01848, -0.007654), (6.985e-09, 0.01414, -0.01414)], [], [(4, 3, 15, 16), (9, 8, 23, 24), (239, 4, 16, 17), (0, 176, 10), (145, 9, 24), (5, 239, 17, 18), (237, 0, 10, 11), (240, 5, 18, 19), (238, 237, 11, 12), (6, 240, 19, 20), (1, 238, 12, 13), (241, 6, 20, 21), (2, 1, 13, 14), (7, 241, 21, 22), (3, 2, 14, 15), (8, 7, 22, 23), (22, 21, 36, 37), (15, 14, 29, 30), (23, 22, 37, 38), (16, 15, 30, 31), (24, 23, 38, 39), (17, 16, 31, 32), (10, 176, 25), (145, 24, 39), (18, 17, 32, 33), (11, 10, 25, 26), (19, 18, 33, 34), (12, 11, 26, 27), (20, 19, 34, 35), (13, 12, 27, 28), (21, 20, 35, 36), (14, 13, 28, 29), (34, 33, 48, 49), (27, 26, 41, 42), (35, 34, 49, 50), (28, 27, 42, 43), (36, 35, 50, 51), (29, 28, 43, 44), (37, 36, 51, 52), (30, 29, 44, 45), (38, 37, 52, 53), (31, 30, 45, 46), (39, 38, 53, 54), (32, 31, 46, 47), (25, 176, 40), (145, 39, 54), (33, 32, 47, 48), (26, 25, 40, 41), (53, 52, 67, 68), (46, 45, 60, 61), (54, 53, 68, 69), (47, 46, 61, 62), (40, 176, 55), (145, 54, 69), (48, 47, 62, 63), (41, 40, 55, 56), (49, 48, 63, 64), (42, 41, 56, 57), (50, 49, 64, 65), (43, 42, 57, 58), (51, 50, 65, 66), (44, 43, 58, 59), (52, 51, 66, 67), (45, 44, 59, 60), (57, 56, 71, 72), (65, 64, 79, 80), (58, 57, 72, 73), (66, 65, 80, 81), (59, 58, 73, 74), (67, 66, 81, 82), (60, 59, 74, 75), (68, 67, 82, 83), (61, 60, 75, 76), (69, 68, 83, 84), (62, 61, 76, 77), (55, 176, 70), (145, 69, 84), (63, 62, 77, 78), (56, 55, 70, 71), (64, 63, 78, 79), (76, 75, 90, 91), (84, 83, 98, 99), (77, 76, 91, 92), (70, 176, 85), (145, 84, 99), (78, 77, 92, 93), (71, 70, 85, 86), (79, 78, 93, 94), (72, 71, 86, 87), (80, 79, 94, 95), (73, 72, 87, 88), (81, 80, 95, 96), (74, 73, 88, 89), (82, 81, 96, 97), (75, 74, 89, 90), (83, 82, 97, 98), (95, 94, 109, 110), (88, 87, 102, 103), (96, 95, 110, 111), (89, 88, 103, 104), (97, 96, 111, 112), (90, 89, 104, 105), (98, 97, 112, 113), (91, 90, 105, 106), (99, 98, 113, 114), (92, 91, 106, 107), (85, 176, 100), (145, 99, 114), (93, 92, 107, 108), (86, 85, 100, 101), (94, 93, 108, 109), (87, 86, 101, 102), (114, 113, 128, 129), (107, 106, 121, 122), (100, 176, 115), (145, 114, 129), (108, 107, 122, 123), (101, 100, 115, 116), (109, 108, 123, 124), (102, 101, 116, 117), (110, 109, 124, 125), (103, 102, 117, 118), (111, 110, 125, 126), (104, 103, 118, 119), (112, 111, 126, 127), (105, 104, 119, 120), (113, 112, 127, 128), (106, 105, 120, 121), (118, 117, 132, 133), (126, 125, 140, 141), (119, 118, 133, 134), (127, 126, 141, 142), (120, 119, 134, 135), (128, 127, 142, 143), (121, 120, 135, 136), (129, 128, 143, 144), (122, 121, 136, 137), (115, 176, 130), (145, 129, 144), (123, 122, 137, 138), (116, 115, 130, 131), (124, 123, 138, 139), (117, 116, 131, 132), (125, 124, 139, 140), (137, 136, 152, 153), (130, 176, 146), (145, 144, 160), (138, 137, 153, 154), (131, 130, 146, 147), (139, 138, 154, 155), (132, 131, 147, 148), (140, 139, 155, 156), (133, 132, 148, 149), (141, 140, 156, 157), (134, 133, 149, 150), (142, 141, 157, 158), (135, 134, 150, 151), (143, 142, 158, 159), (136, 135, 151, 152), (144, 143, 159, 160), (157, 156, 171, 172), (150, 149, 164, 165), (158, 157, 172, 173), (151, 150, 165, 166), (159, 158, 173, 174), (152, 151, 166, 167), (160, 159, 174, 175), (153, 152, 167, 168), (146, 176, 161), (145, 160, 175), (154, 153, 168, 169), (147, 146, 161, 162), (155, 154, 169, 170), (148, 147, 162, 163), (156, 155, 170, 171), (149, 148, 163, 164), (145, 175, 191), (169, 168, 184, 185), (162, 161, 177, 178), (170, 169, 185, 186), (163, 162, 178, 179), (171, 170, 186, 187), (164, 163, 179, 180), (172, 171, 187, 188), (165, 164, 180, 181), (173, 172, 188, 189), (166, 165, 181, 182), (174, 173, 189, 190), (167, 166, 182, 183), (175, 174, 190, 191), (168, 167, 183, 184), (161, 176, 177), (189, 188, 203, 204), (182, 181, 196, 197), (190, 189, 204, 205), (183, 182, 197, 198), (191, 190, 205, 206), (184, 183, 198, 199), (177, 176, 192), (145, 191, 206), (185, 184, 199, 200), (178, 177, 192, 193), (186, 185, 200, 201), (179, 178, 193, 194), (187, 186, 201, 202), (180, 179, 194, 195), (188, 187, 202, 203), (181, 180, 195, 196), (193, 192, 207, 208), (201, 200, 215, 216), (194, 193, 208, 209), (202, 201, 216, 217), (195, 194, 209, 210), (203, 202, 217, 218), (196, 195, 210, 211), (204, 203, 218, 219), (197, 196, 211, 212), (205, 204, 219, 220), (198, 197, 212, 213), (206, 205, 220, 221), (199, 198, 213, 214), (192, 176, 207), (145, 206, 221), (200, 199, 214, 215), (212, 211, 226, 227), (220, 219, 234, 235), (213, 212, 227, 228), (221, 220, 235, 236), (214, 213, 228, 229), (207, 176, 222), (145, 221, 236), (215, 214, 229, 230), (208, 207, 222, 223), (216, 215, 230, 231), (209, 208, 223, 224), (217, 216, 231, 232), (210, 209, 224, 225), (218, 217, 232, 233), (211, 210, 225, 226), (219, 218, 233, 234), (231, 230, 5, 240), (224, 223, 237, 238), (232, 231, 240, 6), (225, 224, 238, 1), (233, 232, 6, 241), (226, 225, 1, 2), (234, 233, 241, 7), (227, 226, 2, 3), (235, 234, 7, 8), (228, 227, 3, 4), (236, 235, 8, 9), (229, 228, 4, 239), (222, 176, 0), (145, 236, 9), (230, 229, 239, 5), (223, 222, 0, 237)])
_uv = me_sphere_001.uv_layers.new(name='UVMap')
_uv.uv.foreach_set('vector', [0.75, 0.5625, 0.75, 0.625, 0.6875, 0.625, 0.6875, 0.5625, 0.75, 0.0625, 0.75, 0.125, 0.6875, 0.125, 0.6875, 0.0625, 0.75, 0.5, 0.75, 0.5625, 0.6875, 0.5625, 0.6875, 0.5, 0.75, 0.9375, 0.7188, 1.0, 0.6875, 0.9375, 0.7188, 0.0, 0.75, 0.0625, 0.6875, 0.0625, 0.75, 0.4375, 0.75, 0.5, 0.6875, 0.5, 0.6875, 0.4375, 0.75, 0.875, 0.75, 0.9375, 0.6875, 0.9375, 0.6875, 0.875, 0.75, 0.375, 0.75, 0.4375, 0.6875, 0.4375, 0.6875, 0.375, 0.75, 0.8125, 0.75, 0.875, 0.6875, 0.875, 0.6875, 0.8125, 0.75, 0.3125, 0.75, 0.375, 0.6875, 0.375, 0.6875, 0.3125, 0.75, 0.75, 0.75, 0.8125, 0.6875, 0.8125, 0.6875, 0.75, 0.75, 0.25, 0.75, 0.3125, 0.6875, 0.3125, 0.6875, 0.25, 0.75, 0.6875, 0.75, 0.75, 0.6875, 0.75, 0.6875, 0.6875, 0.75, 0.1875, 0.75, 0.25, 0.6875, 0.25, 0.6875, 0.1875, 0.75, 0.625, 0.75, 0.6875, 0.6875, 0.6875, 0.6875, 0.625, 0.75, 0.125, 0.75, 0.1875, 0.6875, 0.1875, 0.6875, 0.125, 0.6875, 0.1875, 0.6875, 0.25, 0.625, 0.25, 0.625, 0.1875, 0.6875, 0.625, 0.6875, 0.6875, 0.625, 0.6875, 0.625, 0.625, 0.6875, 0.125, 0.6875, 0.1875, 0.625, 0.1875, 0.625, 0.125, 0.6875, 0.5625, 0.6875, 0.625, 0.625, 0.625, 0.625, 0.5625, 0.6875, 0.0625, 0.6875, 0.125, 0.625, 0.125, 0.625, 0.0625, 0.6875, 0.5, 0.6875, 0.5625, 0.625, 0.5625, 0.625, 0.5, 0.6875, 0.9375, 0.6562, 1.0, 0.625, 0.9375, 0.6562, 0.0, 0.6875, 0.0625, 0.625, 0.0625, 0.6875, 0.4375, 0.6875, 0.5, 0.625, 0.5, 0.625, 0.4375, 0.6875, 0.875, 0.6875, 0.9375, 0.625, 0.9375, 0.625, 0.875, 0.6875, 0.375, 0.6875, 0.4375, 0.625, 0.4375, 0.625, 0.375, 0.6875, 0.8125, 0.6875, 0.875, 0.625, 0.875, 0.625, 0.8125, 0.6875, 0.3125, 0.6875, 0.375, 0.625, 0.375, 0.625, 0.3125, 0.6875, 0.75, 0.6875, 0.8125, 0.625, 0.8125, 0.625, 0.75, 0.6875, 0.25, 0.6875, 0.3125, 0.625, 0.3125, 0.625, 0.25, 0.6875, 0.6875, 0.6875, 0.75, 0.625, 0.75, 0.625, 0.6875, 0.625, 0.375, 0.625, 0.4375, 0.5625, 0.4375, 0.5625, 0.375, 0.625, 0.8125, 0.625, 0.875, 0.5625, 0.875, 0.5625, 0.8125, 0.625, 0.3125, 0.625, 0.375, 0.5625, 0.375, 0.5625, 0.3125, 0.625, 0.75, 0.625, 0.8125, 0.5625, 0.8125, 0.5625, 0.75, 0.625, 0.25, 0.625, 0.3125, 0.5625, 0.3125, 0.5625, 0.25, 0.625, 0.6875, 0.625, 0.75, 0.5625, 0.75, 0.5625, 0.6875, 0.625, 0.1875, 0.625, 0.25, 0.5625, 0.25, 0.5625, 0.1875, 0.625, 0.625, 0.625, 0.6875, 0.5625, 0.6875, 0.5625, 0.625, 0.625, 0.125, 0.625, 0.1875, 0.5625, 0.1875, 0.5625, 0.125, 0.625, 0.5625, 0.625, 0.625, 0.5625, 0.625, 0.5625, 0.5625, 0.625, 0.0625, 0.625, 0.125, 0.5625, 0.125, 0.5625, 0.0625, 0.625, 0.5, 0.625, 0.5625, 0.5625, 0.5625, 0.5625, 0.5, 0.625, 0.9375, 0.5938, 1.0, 0.5625, 0.9375, 0.5938, 0.0, 0.625, 0.0625, 0.5625, 0.0625, 0.625, 0.4375, 0.625, 0.5, 0.5625, 0.5, 0.5625, 0.4375, 0.625, 0.875, 0.625, 0.9375, 0.5625, 0.9375, 0.5625, 0.875, 0.5625, 0.125, 0.5625, 0.1875, 0.5, 0.1875, 0.5, 0.125, 0.5625, 0.5625, 0.5625, 0.625, 0.5, 0.625, 0.5, 0.5625, 0.5625, 0.0625, 0.5625, 0.125, 0.5, 0.125, 0.5, 0.0625, 0.5625, 0.5, 0.5625, 0.5625, 0.5, 0.5625, 0.5, 0.5, 0.5625, 0.9375, 0.5312, 1.0, 0.5, 0.9375, 0.5312, 0.0, 0.5625, 0.0625, 0.5, 0.0625, 0.5625, 0.4375, 0.5625, 0.5, 0.5, 0.5, 0.5, 0.4375, 0.5625, 0.875, 0.5625, 0.9375, 0.5, 0.9375, 0.5, 0.875, 0.5625, 0.375, 0.5625, 0.4375, 0.5, 0.4375, 0.5, 0.375, 0.5625, 0.8125, 0.5625, 0.875, 0.5, 0.875, 0.5, 0.8125, 0.5625, 0.3125, 0.5625, 0.375, 0.5, 0.375, 0.5, 0.3125, 0.5625, 0.75, 0.5625, 0.8125, 0.5, 0.8125, 0.5, 0.75, 0.5625, 0.25, 0.5625, 0.3125, 0.5, 0.3125, 0.5, 0.25, 0.5625, 0.6875, 0.5625, 0.75, 0.5, 0.75, 0.5, 0.6875, 0.5625, 0.1875, 0.5625, 0.25, 0.5, 0.25, 0.5, 0.1875, 0.5625, 0.625, 0.5625, 0.6875, 0.5, 0.6875, 0.5, 0.625, 0.5, 0.8125, 0.5, 0.875, 0.4375, 0.875, 0.4375, 0.8125, 0.5, 0.3125, 0.5, 0.375, 0.4375, 0.375, 0.4375, 0.3125, 0.5, 0.75, 0.5, 0.8125, 0.4375, 0.8125, 0.4375, 0.75, 0.5, 0.25, 0.5, 0.3125, 0.4375, 0.3125, 0.4375, 0.25, 0.5, 0.6875, 0.5, 0.75, 0.4375, 0.75, 0.4375, 0.6875, 0.5, 0.1875, 0.5, 0.25, 0.4375, 0.25, 0.4375, 0.1875, 0.5, 0.625, 0.5, 0.6875, 0.4375, 0.6875, 0.4375, 0.625, 0.5, 0.125, 0.5, 0.1875, 0.4375, 0.1875, 0.4375, 0.125, 0.5, 0.5625, 0.5, 0.625, 0.4375, 0.625, 0.4375, 0.5625, 0.5, 0.0625, 0.5, 0.125, 0.4375, 0.125, 0.4375, 0.0625, 0.5, 0.5, 0.5, 0.5625, 0.4375, 0.5625, 0.4375, 0.5, 0.5, 0.9375, 0.4687, 1.0, 0.4375, 0.9375, 0.4687, 0.0, 0.5, 0.0625, 0.4375, 0.0625, 0.5, 0.4375, 0.5, 0.5, 0.4375, 0.5, 0.4375, 0.4375, 0.5, 0.875, 0.5, 0.9375, 0.4375, 0.9375, 0.4375, 0.875, 0.5, 0.375, 0.5, 0.4375, 0.4375, 0.4375, 0.4375, 0.375, 0.4375, 0.5625, 0.4375, 0.625, 0.375, 0.625, 0.375, 0.5625, 0.4375, 0.0625, 0.4375, 0.125, 0.375, 0.125, 0.375, 0.0625, 0.4375, 0.5, 0.4375, 0.5625, 0.375, 0.5625, 0.375, 0.5, 0.4375, 0.9375, 0.4062, 1.0, 0.375, 0.9375, 0.4062, 0.0, 0.4375, 0.0625, 0.375, 0.0625, 0.4375, 0.4375, 0.4375, 0.5, 0.375, 0.5, 0.375, 0.4375, 0.4375, 0.875, 0.4375, 0.9375, 0.375, 0.9375, 0.375, 0.875, 0.4375, 0.375, 0.4375, 0.4375, 0.375, 0.4375, 0.375, 0.375, 0.4375, 0.8125, 0.4375, 0.875, 0.375, 0.875, 0.375, 0.8125, 0.4375, 0.3125, 0.4375, 0.375, 0.375, 0.375, 0.375, 0.3125, 0.4375, 0.75, 0.4375, 0.8125, 0.375, 0.8125, 0.375, 0.75, 0.4375, 0.25, 0.4375, 0.3125, 0.375, 0.3125, 0.375, 0.25, 0.4375, 0.6875, 0.4375, 0.75, 0.375, 0.75, 0.375, 0.6875, 0.4375, 0.1875, 0.4375, 0.25, 0.375, 0.25, 0.375, 0.1875, 0.4375, 0.625, 0.4375, 0.6875, 0.375, 0.6875, 0.375, 0.625, 0.4375, 0.125, 0.4375, 0.1875, 0.375, 0.1875, 0.375, 0.125, 0.375, 0.3125, 0.375, 0.375, 0.3125, 0.375, 0.3125, 0.3125, 0.375, 0.75, 0.375, 0.8125, 0.3125, 0.8125, 0.3125, 0.75, 0.375, 0.25, 0.375, 0.3125, 0.3125, 0.3125, 0.3125, 0.25, 0.375, 0.6875, 0.375, 0.75, 0.3125, 0.75, 0.3125, 0.6875, 0.375, 0.1875, 0.375, 0.25, 0.3125, 0.25, 0.3125, 0.1875, 0.375, 0.625, 0.375, 0.6875, 0.3125, 0.6875, 0.3125, 0.625, 0.375, 0.125, 0.375, 0.1875, 0.3125, 0.1875, 0.3125, 0.125, 0.375, 0.5625, 0.375, 0.625, 0.3125, 0.625, 0.3125, 0.5625, 0.375, 0.0625, 0.375, 0.125, 0.3125, 0.125, 0.3125, 0.0625, 0.375, 0.5, 0.375, 0.5625, 0.3125, 0.5625, 0.3125, 0.5, 0.375, 0.9375, 0.3437, 1.0, 0.3125, 0.9375, 0.3437, 0.0, 0.375, 0.0625, 0.3125, 0.0625, 0.375, 0.4375, 0.375, 0.5, 0.3125, 0.5, 0.3125, 0.4375, 0.375, 0.875, 0.375, 0.9375, 0.3125, 0.9375, 0.3125, 0.875, 0.375, 0.375, 0.375, 0.4375, 0.3125, 0.4375, 0.3125, 0.375, 0.375, 0.8125, 0.375, 0.875, 0.3125, 0.875, 0.3125, 0.8125, 0.3125, 0.0625, 0.3125, 0.125, 0.25, 0.125, 0.25, 0.0625, 0.3125, 0.5, 0.3125, 0.5625, 0.25, 0.5625, 0.25, 0.5, 0.3125, 0.9375, 0.2812, 1.0, 0.25, 0.9375, 0.2812, 0.0, 0.3125, 0.0625, 0.25, 0.0625, 0.3125, 0.4375, 0.3125, 0.5, 0.25, 0.5, 0.25, 0.4375, 0.3125, 0.875, 0.3125, 0.9375, 0.25, 0.9375, 0.25, 0.875, 0.3125, 0.375, 0.3125, 0.4375, 0.25, 0.4375, 0.25, 0.375, 0.3125, 0.8125, 0.3125, 0.875, 0.25, 0.875, 0.25, 0.8125, 0.3125, 0.3125, 0.3125, 0.375, 0.25, 0.375, 0.25, 0.3125, 0.3125, 0.75, 0.3125, 0.8125, 0.25, 0.8125, 0.25, 0.75, 0.3125, 0.25, 0.3125, 0.3125, 0.25, 0.3125, 0.25, 0.25, 0.3125, 0.6875, 0.3125, 0.75, 0.25, 0.75, 0.25, 0.6875, 0.3125, 0.1875, 0.3125, 0.25, 0.25, 0.25, 0.25, 0.1875, 0.3125, 0.625, 0.3125, 0.6875, 0.25, 0.6875, 0.25, 0.625, 0.3125, 0.125, 0.3125, 0.1875, 0.25, 0.1875, 0.25, 0.125, 0.3125, 0.5625, 0.3125, 0.625, 0.25, 0.625, 0.25, 0.5625, 0.25, 0.75, 0.25, 0.8125, 0.1875, 0.8125, 0.1875, 0.75, 0.25, 0.25, 0.25, 0.3125, 0.1875, 0.3125, 0.1875, 0.25, 0.25, 0.6875, 0.25, 0.75, 0.1875, 0.75, 0.1875, 0.6875, 0.25, 0.1875, 0.25, 0.25, 0.1875, 0.25, 0.1875, 0.1875, 0.25, 0.625, 0.25, 0.6875, 0.1875, 0.6875, 0.1875, 0.625, 0.25, 0.125, 0.25, 0.1875, 0.1875, 0.1875, 0.1875, 0.125, 0.25, 0.5625, 0.25, 0.625, 0.1875, 0.625, 0.1875, 0.5625, 0.25, 0.0625, 0.25, 0.125, 0.1875, 0.125, 0.1875, 0.0625, 0.25, 0.5, 0.25, 0.5625, 0.1875, 0.5625, 0.1875, 0.5, 0.25, 0.9375, 0.2187, 1.0, 0.1875, 0.9375, 0.2187, 0.0, 0.25, 0.0625, 0.1875, 0.0625, 0.25, 0.4375, 0.25, 0.5, 0.1875, 0.5, 0.1875, 0.4375, 0.25, 0.875, 0.25, 0.9375, 0.1875, 0.9375, 0.1875, 0.875, 0.25, 0.375, 0.25, 0.4375, 0.1875, 0.4375, 0.1875, 0.375, 0.25, 0.8125, 0.25, 0.875, 0.1875, 0.875, 0.1875, 0.8125, 0.25, 0.3125, 0.25, 0.375, 0.1875, 0.375, 0.1875, 0.3125, 0.1875, 0.5, 0.1875, 0.5625, 0.125, 0.5625, 0.125, 0.5, 0.1875, 0.9375, 0.1562, 1.0, 0.125, 0.9375, 0.1562, 0.0, 0.1875, 0.0625, 0.125, 0.0625, 0.1875, 0.4375, 0.1875, 0.5, 0.125, 0.5, 0.125, 0.4375, 0.1875, 0.875, 0.1875, 0.9375, 0.125, 0.9375, 0.125, 0.875, 0.1875, 0.375, 0.1875, 0.4375, 0.125, 0.4375, 0.125, 0.375, 0.1875, 0.8125, 0.1875, 0.875, 0.125, 0.875, 0.125, 0.8125, 0.1875, 0.3125, 0.1875, 0.375, 0.125, 0.375, 0.125, 0.3125, 0.1875, 0.75, 0.1875, 0.8125, 0.125, 0.8125, 0.125, 0.75, 0.1875, 0.25, 0.1875, 0.3125, 0.125, 0.3125, 0.125, 0.25, 0.1875, 0.6875, 0.1875, 0.75, 0.125, 0.75, 0.125, 0.6875, 0.1875, 0.1875, 0.1875, 0.25, 0.125, 0.25, 0.125, 0.1875, 0.1875, 0.625, 0.1875, 0.6875, 0.125, 0.6875, 0.125, 0.625, 0.1875, 0.125, 0.1875, 0.1875, 0.125, 0.1875, 0.125, 0.125, 0.1875, 0.5625, 0.1875, 0.625, 0.125, 0.625, 0.125, 0.5625, 0.1875, 0.0625, 0.1875, 0.125, 0.125, 0.125, 0.125, 0.0625, 0.125, 0.25, 0.125, 0.3125, 0.0625, 0.3125, 0.0625, 0.25, 0.125, 0.6875, 0.125, 0.75, 0.0625, 0.75, 0.0625, 0.6875, 0.125, 0.1875, 0.125, 0.25, 0.0625, 0.25, 0.0625, 0.1875, 0.125, 0.625, 0.125, 0.6875, 0.0625, 0.6875, 0.0625, 0.625, 0.125, 0.125, 0.125, 0.1875, 0.0625, 0.1875, 0.0625, 0.125, 0.125, 0.5625, 0.125, 0.625, 0.0625, 0.625, 0.0625, 0.5625, 0.125, 0.0625, 0.125, 0.125, 0.0625, 0.125, 0.0625, 0.0625, 0.125, 0.5, 0.125, 0.5625, 0.0625, 0.5625, 0.0625, 0.5, 0.125, 0.9375, 0.09375, 1.0, 0.0625, 0.9375, 0.09375, 0.0, 0.125, 0.0625, 0.0625, 0.0625, 0.125, 0.4375, 0.125, 0.5, 0.0625, 0.5, 0.0625, 0.4375, 0.125, 0.875, 0.125, 0.9375, 0.0625, 0.9375, 0.0625, 0.875, 0.125, 0.375, 0.125, 0.4375, 0.0625, 0.4375, 0.0625, 0.375, 0.125, 0.8125, 0.125, 0.875, 0.0625, 0.875, 0.0625, 0.8125, 0.125, 0.3125, 0.125, 0.375, 0.0625, 0.375, 0.0625, 0.3125, 0.125, 0.75, 0.125, 0.8125, 0.0625, 0.8125, 0.0625, 0.75, 0.03125, 0.0, 0.0625, 0.0625, 0.0, 0.0625, 0.0625, 0.4375, 0.0625, 0.5, 0.0, 0.5, 0.0, 0.4375, 0.0625, 0.875, 0.0625, 0.9375, 0.0, 0.9375, 0.0, 0.875, 0.0625, 0.375, 0.0625, 0.4375, 0.0, 0.4375, 0.0, 0.375, 0.0625, 0.8125, 0.0625, 0.875, 0.0, 0.875, 0.0, 0.8125, 0.0625, 0.3125, 0.0625, 0.375, 0.0, 0.375, 0.0, 0.3125, 0.0625, 0.75, 0.0625, 0.8125, 0.0, 0.8125, 0.0, 0.75, 0.0625, 0.25, 0.0625, 0.3125, 0.0, 0.3125, 0.0, 0.25, 0.0625, 0.6875, 0.0625, 0.75, 0.0, 0.75, 0.0, 0.6875, 0.0625, 0.1875, 0.0625, 0.25, 0.0, 0.25, 0.0, 0.1875, 0.0625, 0.625, 0.0625, 0.6875, 0.0, 0.6875, 0.0, 0.625, 0.0625, 0.125, 0.0625, 0.1875, 0.0, 0.1875, 0.0, 0.125, 0.0625, 0.5625, 0.0625, 0.625, 0.0, 0.625, 0.0, 0.5625, 0.0625, 0.0625, 0.0625, 0.125, 0.0, 0.125, 0.0, 0.0625, 0.0625, 0.5, 0.0625, 0.5625, 0.0, 0.5625, 0.0, 0.5, 0.0625, 0.9375, 0.03125, 1.0, 0.0, 0.9375, 1.0, 0.1875, 1.0, 0.25, 0.9375, 0.25, 0.9375, 0.1875, 1.0, 0.625, 1.0, 0.6875, 0.9375, 0.6875, 0.9375, 0.625, 1.0, 0.125, 1.0, 0.1875, 0.9375, 0.1875, 0.9375, 0.125, 1.0, 0.5625, 1.0, 0.625, 0.9375, 0.625, 0.9375, 0.5625, 1.0, 0.0625, 1.0, 0.125, 0.9375, 0.125, 0.9375, 0.0625, 1.0, 0.5, 1.0, 0.5625, 0.9375, 0.5625, 0.9375, 0.5, 1.0, 0.9375, 0.9687, 1.0, 0.9375, 0.9375, 0.9687, 0.0, 1.0, 0.0625, 0.9375, 0.0625, 1.0, 0.4375, 1.0, 0.5, 0.9375, 0.5, 0.9375, 0.4375, 1.0, 0.875, 1.0, 0.9375, 0.9375, 0.9375, 0.9375, 0.875, 1.0, 0.375, 1.0, 0.4375, 0.9375, 0.4375, 0.9375, 0.375, 1.0, 0.8125, 1.0, 0.875, 0.9375, 0.875, 0.9375, 0.8125, 1.0, 0.3125, 1.0, 0.375, 0.9375, 0.375, 0.9375, 0.3125, 1.0, 0.75, 1.0, 0.8125, 0.9375, 0.8125, 0.9375, 0.75, 1.0, 0.25, 1.0, 0.3125, 0.9375, 0.3125, 0.9375, 0.25, 1.0, 0.6875, 1.0, 0.75, 0.9375, 0.75, 0.9375, 0.6875, 0.9375, 0.875, 0.9375, 0.9375, 0.875, 0.9375, 0.875, 0.875, 0.9375, 0.375, 0.9375, 0.4375, 0.875, 0.4375, 0.875, 0.375, 0.9375, 0.8125, 0.9375, 0.875, 0.875, 0.875, 0.875, 0.8125, 0.9375, 0.3125, 0.9375, 0.375, 0.875, 0.375, 0.875, 0.3125, 0.9375, 0.75, 0.9375, 0.8125, 0.875, 0.8125, 0.875, 0.75, 0.9375, 0.25, 0.9375, 0.3125, 0.875, 0.3125, 0.875, 0.25, 0.9375, 0.6875, 0.9375, 0.75, 0.875, 0.75, 0.875, 0.6875, 0.9375, 0.1875, 0.9375, 0.25, 0.875, 0.25, 0.875, 0.1875, 0.9375, 0.625, 0.9375, 0.6875, 0.875, 0.6875, 0.875, 0.625, 0.9375, 0.125, 0.9375, 0.1875, 0.875, 0.1875, 0.875, 0.125, 0.9375, 0.5625, 0.9375, 0.625, 0.875, 0.625, 0.875, 0.5625, 0.9375, 0.0625, 0.9375, 0.125, 0.875, 0.125, 0.875, 0.0625, 0.9375, 0.5, 0.9375, 0.5625, 0.875, 0.5625, 0.875, 0.5, 0.9375, 0.9375, 0.9062, 1.0, 0.875, 0.9375, 0.9062, 0.0, 0.9375, 0.0625, 0.875, 0.0625, 0.9375, 0.4375, 0.9375, 0.5, 0.875, 0.5, 0.875, 0.4375, 0.875, 0.625, 0.875, 0.6875, 0.8125, 0.6875, 0.8125, 0.625, 0.875, 0.125, 0.875, 0.1875, 0.8125, 0.1875, 0.8125, 0.125, 0.875, 0.5625, 0.875, 0.625, 0.8125, 0.625, 0.8125, 0.5625, 0.875, 0.0625, 0.875, 0.125, 0.8125, 0.125, 0.8125, 0.0625, 0.875, 0.5, 0.875, 0.5625, 0.8125, 0.5625, 0.8125, 0.5, 0.875, 0.9375, 0.8437, 1.0, 0.8125, 0.9375, 0.8437, 0.0, 0.875, 0.0625, 0.8125, 0.0625, 0.875, 0.4375, 0.875, 0.5, 0.8125, 0.5, 0.8125, 0.4375, 0.875, 0.875, 0.875, 0.9375, 0.8125, 0.9375, 0.8125, 0.875, 0.875, 0.375, 0.875, 0.4375, 0.8125, 0.4375, 0.8125, 0.375, 0.875, 0.8125, 0.875, 0.875, 0.8125, 0.875, 0.8125, 0.8125, 0.875, 0.3125, 0.875, 0.375, 0.8125, 0.375, 0.8125, 0.3125, 0.875, 0.75, 0.875, 0.8125, 0.8125, 0.8125, 0.8125, 0.75, 0.875, 0.25, 0.875, 0.3125, 0.8125, 0.3125, 0.8125, 0.25, 0.875, 0.6875, 0.875, 0.75, 0.8125, 0.75, 0.8125, 0.6875, 0.875, 0.1875, 0.875, 0.25, 0.8125, 0.25, 0.8125, 0.1875, 0.8125, 0.375, 0.8125, 0.4375, 0.75, 0.4375, 0.75, 0.375, 0.8125, 0.8125, 0.8125, 0.875, 0.75, 0.875, 0.75, 0.8125, 0.8125, 0.3125, 0.8125, 0.375, 0.75, 0.375, 0.75, 0.3125, 0.8125, 0.75, 0.8125, 0.8125, 0.75, 0.8125, 0.75, 0.75, 0.8125, 0.25, 0.8125, 0.3125, 0.75, 0.3125, 0.75, 0.25, 0.8125, 0.6875, 0.8125, 0.75, 0.75, 0.75, 0.75, 0.6875, 0.8125, 0.1875, 0.8125, 0.25, 0.75, 0.25, 0.75, 0.1875, 0.8125, 0.625, 0.8125, 0.6875, 0.75, 0.6875, 0.75, 0.625, 0.8125, 0.125, 0.8125, 0.1875, 0.75, 0.1875, 0.75, 0.125, 0.8125, 0.5625, 0.8125, 0.625, 0.75, 0.625, 0.75, 0.5625, 0.8125, 0.0625, 0.8125, 0.125, 0.75, 0.125, 0.75, 0.0625, 0.8125, 0.5, 0.8125, 0.5625, 0.75, 0.5625, 0.75, 0.5, 0.8125, 0.9375, 0.7812, 1.0, 0.75, 0.9375, 0.7812, 0.0, 0.8125, 0.0625, 0.75, 0.0625, 0.8125, 0.4375, 0.8125, 0.5, 0.75, 0.5, 0.75, 0.4375, 0.8125, 0.875, 0.8125, 0.9375, 0.75, 0.9375, 0.75, 0.875])
me_sphere_001.update()
me_cylinder = bpy.data.meshes.new('Cylinder')
me_cylinder.from_pydata([(0.0, 0.6, -0.5), (0.0, 0.6, 0.5), (0.1171, 0.5885, -0.5), (0.1171, 0.5885, 0.5), (0.2296, 0.5543, -0.5), (0.2296, 0.5543, 0.5), (0.3333, 0.4989, -0.5), (0.3333, 0.4989, 0.5), (0.4243, 0.4243, -0.5), (0.4243, 0.4243, 0.5), (0.4989, 0.3333, -0.5), (0.4989, 0.3333, 0.5), (0.5543, 0.2296, -0.5), (0.5543, 0.2296, 0.5), (0.5885, 0.1171, -0.5), (0.5885, 0.1171, 0.5), (0.6, 0.0, -0.5), (0.6, 0.0, 0.5), (0.5885, -0.1171, -0.5), (0.5885, -0.1171, 0.5), (0.5543, -0.2296, -0.5), (0.5543, -0.2296, 0.5), (0.4989, -0.3333, -0.5), (0.4989, -0.3333, 0.5), (0.4243, -0.4243, -0.5), (0.4243, -0.4243, 0.5), (0.3333, -0.4989, -0.5), (0.3333, -0.4989, 0.5), (0.2296, -0.5543, -0.5), (0.2296, -0.5543, 0.5), (0.1171, -0.5885, -0.5), (0.1171, -0.5885, 0.5), (0.0, -0.6, -0.5), (0.0, -0.6, 0.5), (-0.1171, -0.5885, -0.5), (-0.1171, -0.5885, 0.5), (-0.2296, -0.5543, -0.5), (-0.2296, -0.5543, 0.5), (-0.3333, -0.4989, -0.5), (-0.3333, -0.4989, 0.5), (-0.4243, -0.4243, -0.5), (-0.4243, -0.4243, 0.5), (-0.4989, -0.3333, -0.5), (-0.4989, -0.3333, 0.5), (-0.5543, -0.2296, -0.5), (-0.5543, -0.2296, 0.5), (-0.5885, -0.1171, -0.5), (-0.5885, -0.1171, 0.5), (-0.6, 0.0, -0.5), (-0.6, 0.0, 0.5), (-0.5885, 0.1171, -0.5), (-0.5885, 0.1171, 0.5), (-0.5543, 0.2296, -0.5), (-0.5543, 0.2296, 0.5), (-0.4989, 0.3333, -0.5), (-0.4989, 0.3333, 0.5), (-0.4243, 0.4243, -0.5), (-0.4243, 0.4243, 0.5), (-0.3333, 0.4989, -0.5), (-0.3333, 0.4989, 0.5), (-0.2296, 0.5543, -0.5), (-0.2296, 0.5543, 0.5), (-0.1171, 0.5885, -0.5), (-0.1171, 0.5885, 0.5)], [], [(0, 1, 3, 2), (2, 3, 5, 4), (4, 5, 7, 6), (6, 7, 9, 8), (8, 9, 11, 10), (10, 11, 13, 12), (12, 13, 15, 14), (14, 15, 17, 16), (16, 17, 19, 18), (18, 19, 21, 20), (20, 21, 23, 22), (22, 23, 25, 24), (24, 25, 27, 26), (26, 27, 29, 28), (28, 29, 31, 30), (30, 31, 33, 32), (32, 33, 35, 34), (34, 35, 37, 36), (36, 37, 39, 38), (38, 39, 41, 40), (40, 41, 43, 42), (42, 43, 45, 44), (44, 45, 47, 46), (46, 47, 49, 48), (48, 49, 51, 50), (50, 51, 53, 52), (52, 53, 55, 54), (54, 55, 57, 56), (56, 57, 59, 58), (58, 59, 61, 60), (3, 1, 63, 61, 59, 57, 55, 53, 51, 49, 47, 45, 43, 41, 39, 37, 35, 33, 31, 29, 27, 25, 23, 21, 19, 17, 15, 13, 11, 9, 7, 5), (60, 61, 63, 62), (62, 63, 1, 0), (0, 2, 4, 6, 8, 10, 12, 14, 16, 18, 20, 22, 24, 26, 28, 30, 32, 34, 36, 38, 40, 42, 44, 46, 48, 50, 52, 54, 56, 58, 60, 62)])
_uv = me_cylinder.uv_layers.new(name='UVMap')
_uv.uv.foreach_set('vector', [1.0, 0.5, 1.0, 1.0, 0.9688, 1.0, 0.9688, 0.5, 0.9688, 0.5, 0.9688, 1.0, 0.9375, 1.0, 0.9375, 0.5, 0.9375, 0.5, 0.9375, 1.0, 0.9062, 1.0, 0.9062, 0.5, 0.9062, 0.5, 0.9062, 1.0, 0.875, 1.0, 0.875, 0.5, 0.875, 0.5, 0.875, 1.0, 0.8438, 1.0, 0.8438, 0.5, 0.8438, 0.5, 0.8438, 1.0, 0.8125, 1.0, 0.8125, 0.5, 0.8125, 0.5, 0.8125, 1.0, 0.7812, 1.0, 0.7812, 0.5, 0.7812, 0.5, 0.7812, 1.0, 0.75, 1.0, 0.75, 0.5, 0.75, 0.5, 0.75, 1.0, 0.7188, 1.0, 0.7188, 0.5, 0.7188, 0.5, 0.7188, 1.0, 0.6875, 1.0, 0.6875, 0.5, 0.6875, 0.5, 0.6875, 1.0, 0.6562, 1.0, 0.6562, 0.5, 0.6562, 0.5, 0.6562, 1.0, 0.625, 1.0, 0.625, 0.5, 0.625, 0.5, 0.625, 1.0, 0.5938, 1.0, 0.5938, 0.5, 0.5938, 0.5, 0.5938, 1.0, 0.5625, 1.0, 0.5625, 0.5, 0.5625, 0.5, 0.5625, 1.0, 0.5312, 1.0, 0.5312, 0.5, 0.5312, 0.5, 0.5312, 1.0, 0.5, 1.0, 0.5, 0.5, 0.5, 0.5, 0.5, 1.0, 0.4688, 1.0, 0.4688, 0.5, 0.4688, 0.5, 0.4688, 1.0, 0.4375, 1.0, 0.4375, 0.5, 0.4375, 0.5, 0.4375, 1.0, 0.4062, 1.0, 0.4062, 0.5, 0.4062, 0.5, 0.4062, 1.0, 0.375, 1.0, 0.375, 0.5, 0.375, 0.5, 0.375, 1.0, 0.3438, 1.0, 0.3438, 0.5, 0.3438, 0.5, 0.3438, 1.0, 0.3125, 1.0, 0.3125, 0.5, 0.3125, 0.5, 0.3125, 1.0, 0.2812, 1.0, 0.2812, 0.5, 0.2812, 0.5, 0.2812, 1.0, 0.25, 1.0, 0.25, 0.5, 0.25, 0.5, 0.25, 1.0, 0.2188, 1.0, 0.2188, 0.5, 0.2188, 0.5, 0.2188, 1.0, 0.1875, 1.0, 0.1875, 0.5, 0.1875, 0.5, 0.1875, 1.0, 0.1562, 1.0, 0.1562, 0.5, 0.1562, 0.5, 0.1562, 1.0, 0.125, 1.0, 0.125, 0.5, 0.125, 0.5, 0.125, 1.0, 0.09375, 1.0, 0.09375, 0.5, 0.09375, 0.5, 0.09375, 1.0, 0.0625, 1.0, 0.0625, 0.5, 0.2968, 0.4854, 0.25, 0.49, 0.2032, 0.4854, 0.1582, 0.4717, 0.1167, 0.4496, 0.08029, 0.4197, 0.05045, 0.3833, 0.02827, 0.3418, 0.01461, 0.2968, 0.01, 0.25, 0.01461, 0.2032, 0.02827, 0.1582, 0.05045, 0.1167, 0.08029, 0.08029, 0.1167, 0.05045, 0.1582, 0.02827, 0.2032, 0.01461, 0.25, 0.01, 0.2968, 0.01461, 0.3418, 0.02827, 0.3833, 0.05045, 0.4197, 0.08029, 0.4496, 0.1167, 0.4717, 0.1582, 0.4854, 0.2032, 0.49, 0.25, 0.4854, 0.2968, 0.4717, 0.3418, 0.4496, 0.3833, 0.4197, 0.4197, 0.3833, 0.4496, 0.3418, 0.4717, 0.0625, 0.5, 0.0625, 1.0, 0.03125, 1.0, 0.03125, 0.5, 0.03125, 0.5, 0.03125, 1.0, 0.0, 1.0, 0.0, 0.5, 0.75, 0.49, 0.7968, 0.4854, 0.8418, 0.4717, 0.8833, 0.4496, 0.9197, 0.4197, 0.9496, 0.3833, 0.9717, 0.3418, 0.9854, 0.2968, 0.99, 0.25, 0.9854, 0.2032, 0.9717, 0.1582, 0.9496, 0.1167, 0.9197, 0.08029, 0.8833, 0.05045, 0.8418, 0.02827, 0.7968, 0.01461, 0.75, 0.01, 0.7032, 0.01461, 0.6582, 0.02827, 0.6167, 0.05045, 0.5803, 0.08029, 0.5504, 0.1167, 0.5283, 0.1582, 0.5146, 0.2032, 0.51, 0.25, 0.5146, 0.2968, 0.5283, 0.3418, 0.5504, 0.3833, 0.5803, 0.4197, 0.6167, 0.4496, 0.6582, 0.4717, 0.7032, 0.4854])
me_cylinder.update()
me_floor = bpy.data.meshes.new('Floor')
me_floor.from_pydata([(0.0, 0.0, 0.0), (25.0, 0.0, 0.0), (25.0, 25.0, 0.0), (0.0, 25.0, 0.0)], [], [(0, 1, 2, 3)])
_uv = me_floor.uv_layers.new(name='UVMap')
_uv.uv.foreach_set('vector', [0.02862, 0.9999, 0.02862, 0.5001, 0.5284, 0.5001, 0.5284, 0.9999])
me_floor.update()
me_ceiling = bpy.data.meshes.new('Ceiling')
me_ceiling.from_pydata([(0.0, 0.0, 3.0), (25.0, 0.0, 3.0), (25.0, 25.0, 3.0), (0.0, 25.0, 3.0)], [], [(0, 1, 2, 3)])
_uv = me_ceiling.uv_layers.new(name='UVMap')
_uv.uv.foreach_set('vector', [0.02862, 0.4999, 0.02862, 0.0001163, 0.5284, 0.0001163, 0.5284, 0.4999])
me_ceiling.update()

# ---- objects
ob_room = bpy.data.objects.new('Room', me_room)
ob_room_001 = bpy.data.objects.new('Room.001', me_room_001)
ob_lamp_base = bpy.data.objects.new('Lamp_base', me_lamp_base_001)
ob_lampholder = bpy.data.objects.new('Lampholder', me_lampholder_001)
ob_lampstrings = bpy.data.objects.new('Lampstrings', me_lampstrings_001)
ob_lamp_b1 = bpy.data.objects.new('Lamp_B1', me_lamp_b1_001)
ob_lamp_b2 = bpy.data.objects.new('Lamp_B2', me_lamp_b2_001)
ob_lampshade = bpy.data.objects.new('Lampshade', me_lampshade_001)
ob_lamp_bulb = bpy.data.objects.new('Lamp_Bulb', me_sphere_001)
ob_cylinder = bpy.data.objects.new('Cylinder', me_cylinder)
ob_floor = bpy.data.objects.new('Floor', me_floor)
ob_ceiling = bpy.data.objects.new('Ceiling', me_ceiling)

# ---- transforms, parenting, visibility, modifiers, constraints
ob_room.location = (0.0, 0.0, 0.0)
_m = ob_room.modifiers.new('Solidify', 'SOLIDIFY')
_m.thickness = 0.3
_m.use_even_offset = True
_m.use_quality_normals = True
ob_room_001.location = (11.0, 11.0, 0.0)
_m = ob_room_001.modifiers.new('Solidify', 'SOLIDIFY')
_m.thickness = 0.3
_m.use_even_offset = True
_m.use_quality_normals = True
ob_lamp_base.location = (12.5, 12.5, 1.0)
_m = ob_lamp_base.modifiers.new('Subdivision', 'SUBSURF')
_m.levels = 2
ob_lampholder.parent = ob_lamp_base
ob_lampholder.location = (0.0, 0.0, 0.5)
ob_lampstrings.parent = ob_lampholder
ob_lampstrings.location = (0.0, 0.0, 0.03)
ob_lamp_b1.parent = ob_lampstrings
ob_lamp_b1.location = (0.021, 0.0, 0.024)
ob_lamp_b2.parent = ob_lampstrings
ob_lamp_b2.location = (-0.021, 0.0, 0.024)
ob_lampshade.parent = ob_lamp_base
ob_lampshade.location = (0.0, 0.0, 0.52)
ob_lamp_bulb.parent = ob_lampholder
ob_lamp_bulb.location = (0.0, 0.0, 0.08)
ob_cylinder.location = (12.5, 12.5, 0.5)
ob_floor.parent = ob_room
ob_floor.location = (0.0, 0.0, 0.0)
ob_ceiling.parent = ob_room
ob_ceiling.location = (0.0, 0.0, 0.0)

# ---- collection membership
col_collection.objects.link(ob_room)
col_collection.objects.link(ob_room_001)
col_collection.objects.link(ob_lamp_base)
col_collection.objects.link(ob_lampholder)
col_collection.objects.link(ob_lampstrings)
col_collection.objects.link(ob_lamp_b1)
col_collection.objects.link(ob_lamp_b2)
col_collection.objects.link(ob_lampshade)
col_collection.objects.link(ob_lamp_bulb)
col_collection.objects.link(ob_cylinder)
col_collection.objects.link(ob_floor)
col_collection.objects.link(ob_ceiling)

# ---- scene / render settings (as saved in the file)
scene.frame_start = 1; scene.frame_end = 250; scene.frame_set(1)
scene.render.engine = 'BLENDER_EEVEE_NEXT'
scene.cycles.sampling_pattern = 'TABULATED_SOBOL'
scene.view_settings.view_transform = 'Filmic'
bpy.context.view_layer.update()

# ---- added for rendering (the .blend has no active camera and no usable light): camera, sun
cam_auto = bpy.data.cameras.new('AutoCamera')
cam_auto.lens = 50.0
cam_auto.sensor_width = 36.0
cam_auto.clip_end = 1000.0
ob_auto_camera = bpy.data.objects.new('AutoCamera', cam_auto)
scene.collection.objects.link(ob_auto_camera)
ob_auto_camera.location = (46.1115, -27.8338, 28.3892)
ob_auto_camera.rotation_euler = (1.09748, -7.21219e-08, 0.694738)
scene.camera = ob_auto_camera
light_auto_sun = bpy.data.lights.new('AutoSun', 'SUN')
light_auto_sun.energy = 3.0
light_auto_sun.angle = 0.0523599
ob_auto_sun = bpy.data.objects.new('AutoSun', light_auto_sun)
scene.collection.objects.link(ob_auto_sun)
ob_auto_sun.rotation_euler = (0.872665, 0.174533, 0.523599)
bpy.context.view_layer.update()
